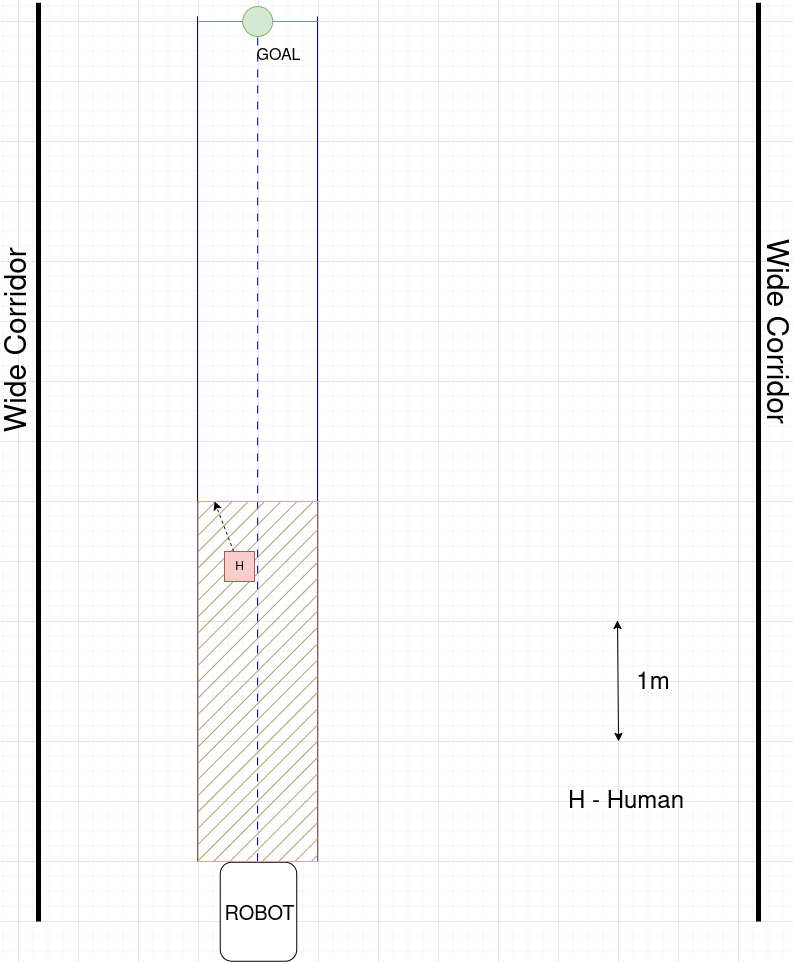

The diagram above was exported from draw.io. Its source (the exported page's mxGraphModel, read from the mxfile embedded in the PNG):
<mxGraphModel dx="1773" dy="1263" grid="1" gridSize="15" guides="1" tooltips="1" connect="1" arrows="1" fold="1" page="1" pageScale="1" pageWidth="850" pageHeight="1100" background="none" math="0" shadow="0">
  <root>
    <mxCell id="0" />
    <mxCell id="1" parent="0" />
    <mxCell id="8ForpUDLI9DOKq2ZSVxP-1" value="" style="rounded=1;whiteSpace=wrap;html=1;rotation=90;" parent="1" vertex="1">
      <mxGeometry x="250.49999999999997" y="912" width="99" height="76.51" as="geometry" />
    </mxCell>
    <mxCell id="8ForpUDLI9DOKq2ZSVxP-3" value="" style="ellipse;whiteSpace=wrap;html=1;aspect=fixed;fillColor=#d5e8d4;strokeColor=#82b366;" parent="1" vertex="1">
      <mxGeometry x="284.19" y="45" width="30" height="30" as="geometry" />
    </mxCell>
    <mxCell id="8ForpUDLI9DOKq2ZSVxP-5" value="" style="endArrow=none;dashed=1;html=1;rounded=0;entryX=0.5;entryY=1;entryDx=0;entryDy=0;fillColor=#dae8fc;strokeColor=light-dark(#0000cc, #5c79a3);dashPattern=8 8;" parent="1" edge="1">
      <mxGeometry width="50" height="50" relative="1" as="geometry">
        <mxPoint x="299" y="900" as="sourcePoint" />
        <mxPoint x="299.19000000000005" y="75" as="targetPoint" />
      </mxGeometry>
    </mxCell>
    <mxCell id="8ForpUDLI9DOKq2ZSVxP-6" value="" style="endArrow=none;html=1;rounded=0;fillColor=#dae8fc;strokeColor=#0000CC;" parent="1" edge="1">
      <mxGeometry width="50" height="50" relative="1" as="geometry">
        <mxPoint x="239" y="900" as="sourcePoint" />
        <mxPoint x="239" y="55" as="targetPoint" />
      </mxGeometry>
    </mxCell>
    <mxCell id="8ForpUDLI9DOKq2ZSVxP-7" value="" style="endArrow=none;html=1;rounded=0;fillColor=#dae8fc;strokeColor=#0000CC;" parent="1" edge="1">
      <mxGeometry width="50" height="50" relative="1" as="geometry">
        <mxPoint x="359" y="900" as="sourcePoint" />
        <mxPoint x="359" y="55" as="targetPoint" />
      </mxGeometry>
    </mxCell>
    <mxCell id="8ForpUDLI9DOKq2ZSVxP-9" value="" style="endArrow=none;html=1;rounded=0;entryX=0;entryY=0.5;entryDx=0;entryDy=0;fillColor=#dae8fc;strokeColor=#6c8ebf;" parent="1" target="8ForpUDLI9DOKq2ZSVxP-3" edge="1">
      <mxGeometry width="50" height="50" relative="1" as="geometry">
        <mxPoint x="240" y="60" as="sourcePoint" />
        <mxPoint x="310" y="85" as="targetPoint" />
      </mxGeometry>
    </mxCell>
    <mxCell id="8ForpUDLI9DOKq2ZSVxP-10" value="" style="endArrow=none;html=1;rounded=0;exitX=1;exitY=0.5;exitDx=0;exitDy=0;fillColor=#dae8fc;strokeColor=#6c8ebf;" parent="1" source="8ForpUDLI9DOKq2ZSVxP-3" edge="1">
      <mxGeometry width="50" height="50" relative="1" as="geometry">
        <mxPoint x="330" y="55" as="sourcePoint" />
        <mxPoint x="360" y="60" as="targetPoint" />
      </mxGeometry>
    </mxCell>
    <mxCell id="8ForpUDLI9DOKq2ZSVxP-23" value="" style="rounded=0;whiteSpace=wrap;html=1;fillColor=#8A8845;strokeColor=#D4B551;fillStyle=hatch;" parent="1" vertex="1">
      <mxGeometry x="239.5" y="540" width="120" height="360" as="geometry" />
    </mxCell>
    <mxCell id="8ForpUDLI9DOKq2ZSVxP-27" value="&lt;font style=&quot;font-size: 20px;&quot;&gt;ROBOT&lt;/font&gt;" style="text;html=1;align=center;verticalAlign=middle;whiteSpace=wrap;rounded=0;" parent="1" vertex="1">
      <mxGeometry x="270.5" y="938.26" width="60" height="30" as="geometry" />
    </mxCell>
    <mxCell id="8ForpUDLI9DOKq2ZSVxP-28" value="&lt;font style=&quot;font-size: 16px;&quot;&gt;GOAL&lt;/font&gt;" style="text;html=1;align=center;verticalAlign=middle;whiteSpace=wrap;rounded=0;strokeWidth=5;" parent="1" vertex="1">
      <mxGeometry x="290" y="79" width="60" height="30" as="geometry" />
    </mxCell>
    <mxCell id="R1Ln35dAGETTy7_0V7gi-1" value="" style="endArrow=none;html=1;rounded=0;strokeWidth=5;" edge="1" parent="1">
      <mxGeometry width="50" height="50" relative="1" as="geometry">
        <mxPoint x="80" y="960" as="sourcePoint" />
        <mxPoint x="80" y="41.24" as="targetPoint" />
        <Array as="points" />
      </mxGeometry>
    </mxCell>
    <mxCell id="R1Ln35dAGETTy7_0V7gi-2" value="" style="endArrow=none;html=1;rounded=0;strokeWidth=5;" edge="1" parent="1">
      <mxGeometry width="50" height="50" relative="1" as="geometry">
        <mxPoint x="800" y="960" as="sourcePoint" />
        <mxPoint x="800" y="41.239999999999995" as="targetPoint" />
        <Array as="points" />
      </mxGeometry>
    </mxCell>
    <mxCell id="R1Ln35dAGETTy7_0V7gi-6" value="" style="endArrow=classic;html=1;rounded=0;shadow=0;dashed=1;" edge="1" parent="1" source="R1Ln35dAGETTy7_0V7gi-5">
      <mxGeometry width="50" height="50" relative="1" as="geometry">
        <mxPoint x="281" y="580" as="sourcePoint" />
        <mxPoint x="256" y="540" as="targetPoint" />
      </mxGeometry>
    </mxCell>
    <mxCell id="R1Ln35dAGETTy7_0V7gi-5" value="" style="whiteSpace=wrap;html=1;aspect=fixed;fillColor=#f8cecc;strokeColor=#b85450;gradientColor=none;" vertex="1" parent="1">
      <mxGeometry x="266" y="590" width="30" height="30" as="geometry" />
    </mxCell>
    <mxCell id="R1Ln35dAGETTy7_0V7gi-8" value="H" style="text;html=1;align=center;verticalAlign=middle;whiteSpace=wrap;rounded=0;" vertex="1" parent="1">
      <mxGeometry x="251" y="595" width="60" height="20" as="geometry" />
    </mxCell>
    <mxCell id="R1Ln35dAGETTy7_0V7gi-10" value="&lt;font style=&quot;font-size: 30px;&quot;&gt;Wide Corridor&amp;nbsp;&lt;/font&gt;" style="text;html=1;align=center;verticalAlign=middle;whiteSpace=wrap;rounded=0;rotation=-90;" vertex="1" parent="1">
      <mxGeometry x="-75" y="359" width="270" height="30" as="geometry" />
    </mxCell>
    <mxCell id="R1Ln35dAGETTy7_0V7gi-12" value="&lt;font style=&quot;font-size: 30px;&quot;&gt;Wide Corridor&amp;nbsp;&lt;/font&gt;" style="text;html=1;align=center;verticalAlign=middle;whiteSpace=wrap;rounded=0;rotation=90;" vertex="1" parent="1">
      <mxGeometry x="675" y="359" width="283" height="30" as="geometry" />
    </mxCell>
    <mxCell id="R1Ln35dAGETTy7_0V7gi-17" value="&lt;div&gt;&lt;font style=&quot;font-size: 24px;&quot;&gt;H - Human&lt;/font&gt;&lt;/div&gt;" style="text;html=1;align=center;verticalAlign=middle;whiteSpace=wrap;rounded=0;" vertex="1" parent="1">
      <mxGeometry x="600" y="825" width="135" height="30" as="geometry" />
    </mxCell>
    <mxCell id="R1Ln35dAGETTy7_0V7gi-20" value="" style="endArrow=classic;startArrow=classic;html=1;rounded=0;" edge="1" parent="1">
      <mxGeometry width="50" height="50" relative="1" as="geometry">
        <mxPoint x="660" y="780" as="sourcePoint" />
        <mxPoint x="659" y="659" as="targetPoint" />
      </mxGeometry>
    </mxCell>
    <mxCell id="R1Ln35dAGETTy7_0V7gi-21" value="&lt;font style=&quot;font-size: 24px;&quot;&gt;1m&lt;/font&gt;" style="text;html=1;align=center;verticalAlign=middle;whiteSpace=wrap;rounded=0;" vertex="1" parent="1">
      <mxGeometry x="662" y="705" width="65" height="32.5" as="geometry" />
    </mxCell>
  </root>
</mxGraphModel>